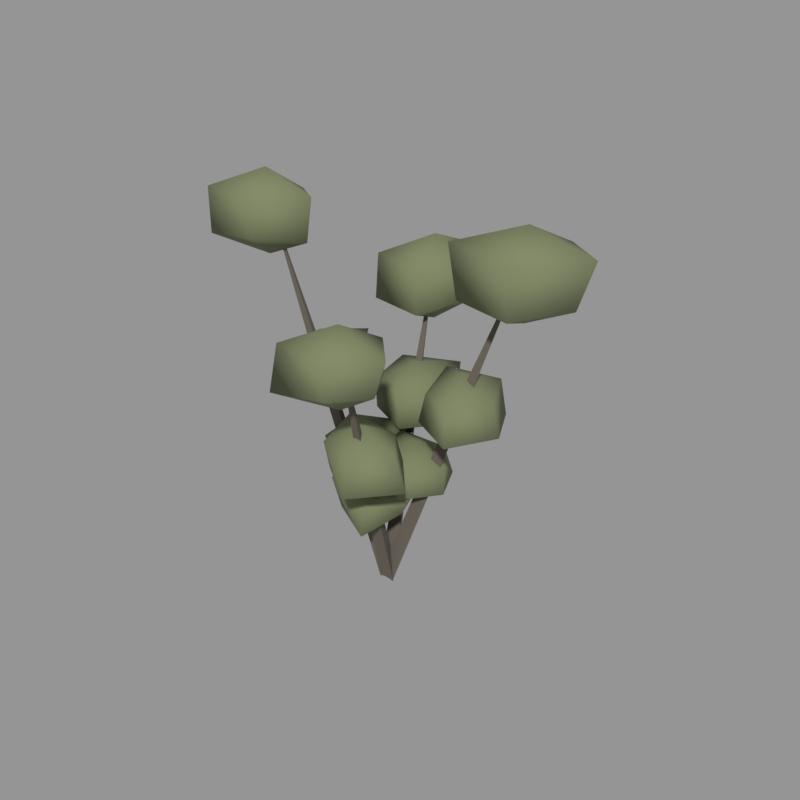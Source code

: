 # Source: 13.blend  (saved by Blender 5.2.45; exported with 4.5.12 LTS)
import bpy
from mathutils import Matrix  # noqa: F401  (used for matrix-valued properties, if any)

bpy.ops.wm.read_factory_settings(use_empty=True)
scene = bpy.context.scene
scene.name = 'Scene'

# ---- materials (node trees are filled in below, after node groups)
mat_bark_grey = bpy.data.materials.new('bark_grey')
mat_bark_grey.use_backface_culling = True
mat_bark_grey.diffuse_color = (0.1384, 0.117, 0.09306, 1.0)
mat_salt_bush = bpy.data.materials.new('salt_bush')
mat_salt_bush.diffuse_color = (0.1746, 0.2016, 0.1022, 1.0)

# ---- material node trees
mat_bark_grey.use_nodes = True; mat_bark_grey.node_tree.nodes.clear()
_N = mat_bark_grey.node_tree.nodes; _L = mat_bark_grey.node_tree.links
n0 = _N.new('ShaderNodeBsdfPrincipled'); n0.name = 'Principled BSDF'; n0.location = (-200, 100)
n0.inputs[0].default_value = (0.1384, 0.117, 0.09306, 1.0)
n0.inputs[2].default_value = 0.95
n0.inputs[10].default_value = 0.005
n1 = _N.new('ShaderNodeOutputMaterial'); n1.name = 'Material Output'; n1.location = (200, 100)
_L.new(n0.outputs[0], n1.inputs[0])
n1.is_active_output = True
mat_salt_bush.use_nodes = True; mat_salt_bush.node_tree.nodes.clear()
_N = mat_salt_bush.node_tree.nodes; _L = mat_salt_bush.node_tree.links
n0 = _N.new('ShaderNodeBsdfPrincipled'); n0.name = 'Principled BSDF'; n0.location = (-200, 100)
n0.inputs[0].default_value = (0.1746, 0.2016, 0.1022, 1.0)
n0.inputs[2].default_value = 0.92
n0.inputs[10].default_value = 0.005
n1 = _N.new('ShaderNodeOutputMaterial'); n1.name = 'Material Output'; n1.location = (200, 100)
_L.new(n0.outputs[0], n1.inputs[0])
n1.is_active_output = True

# ---- meshes
me_13 = bpy.data.meshes.new('草_13')
me_13.from_pydata([(-0.01296, 0.002519, 0.006272), (-0.02851, -0.02619, 0.01259), (0.002586, -0.02636, 0.0008051), (0.1462, 0.001525, 0.4264), (0.1365, -0.01642, 0.4303), (0.1559, -0.01653, 0.423), (0.262, -0.005961, 0.7307), (0.262, -0.005961, 0.7786), (0.385, -0.005961, 0.7477), (0.2898, 0.07968, 0.734), (0.1849, 0.05007, 0.7362), (0.1618, -0.0788, 0.7481), (0.2999, -0.1224, 0.7474), (0.3546, -0.005961, 0.658), (0.2915, 0.08492, 0.6568), (0.1637, 0.06544, 0.646), (0.1736, -0.07022, 0.6511), (0.2935, -0.1028, 0.6542), (0.262, -0.005961, 0.6145), (0.1462, -0.01047, 0.492), (0.2122, -0.01047, 0.4532), (0.1722, 0.06958, 0.4606), (0.07157, 0.04377, 0.4639), (0.09613, -0.04688, 0.4516), (0.1747, -0.09802, 0.4638), (0.2271, -0.01047, 0.3939), (0.1767, 0.08339, 0.3867), (0.06784, 0.04648, 0.3874), (0.08635, -0.05398, 0.3967), (0.1737, -0.09507, 0.3906), (0.1462, -0.01047, 0.3612), (0.04276, -0.01451, 0.3277), (0.1152, -0.01451, 0.2957), (0.06418, 0.05143, 0.2945), (-0.0283, 0.03712, 0.3017), (-0.0181, -0.05872, 0.2968), (0.068, -0.09219, 0.2993), (0.1142, -0.01451, 0.2392), (0.07063, 0.07127, 0.2318), (-0.02108, 0.03187, 0.2363), (-0.03748, -0.0728, 0.2283), (0.06444, -0.08126, 0.2397), (0.04276, -0.01451, 0.2068), (-0.01296, 0.001368, 0.0), (-0.0295, -0.02628, 0.008237), (0.003578, -0.02512, 0.01143), (-0.04988, 0.1174, 0.3405), (-0.06022, 0.1001, 0.3457), (-0.03955, 0.1009, 0.3477), (-0.07674, 0.1955, 0.5895), (-0.07674, 0.1955, 0.6395), (0.007099, 0.1955, 0.5886), (-0.04361, 0.2974, 0.5983), (-0.1577, 0.2543, 0.5953), (-0.1639, 0.1321, 0.5985), (-0.04447, 0.09615, 0.5971), (0.0003214, 0.1955, 0.5217), (-0.05238, 0.2704, 0.521), (-0.1397, 0.2412, 0.5214), (-0.1683, 0.1289, 0.5067), (-0.04543, 0.09911, 0.5116), (-0.07674, 0.1955, 0.4679), (-0.04988, 0.1061, 0.4131), (0.01261, 0.1061, 0.3699), (-0.01728, 0.2065, 0.3873), (-0.1294, 0.1639, 0.3844), (-0.1129, 0.06036, 0.3761), (-0.0208, 0.01662, 0.3827), (0.03844, 0.1061, 0.309), (-0.02001, 0.1981, 0.3056), (-0.1363, 0.1689, 0.3015), (-0.1099, 0.06251, 0.3147), (-0.02364, 0.02536, 0.3103), (-0.04988, 0.1061, 0.2762), (-0.02588, 0.02631, 0.2796), (0.03878, 0.02631, 0.2418), (0.0001022, 0.1063, 0.2494), (-0.08846, 0.07177, 0.2468), (-0.09082, -0.02087, 0.2479), (-0.007578, -0.03004, 0.2397), (0.04206, 0.02631, 0.1897), (0.0006626, 0.108, 0.1827), (-0.09504, 0.07655, 0.1828), (-0.07445, -0.008976, 0.1928), (-0.007624, -0.02989, 0.1932), (-0.02588, 0.02631, 0.1532), (-0.01296, 0.002518, 0.006944), (-0.02851, -0.02616, 0.0004736), (0.002588, -0.0264, 0.01225), (-0.1718, -0.01317, 0.4263), (-0.1816, -0.03109, 0.4222), (-0.1621, -0.03124, 0.4296), (-0.2874, -0.03134, 0.7298), (-0.2874, -0.03134, 0.7777), (-0.1755, -0.03134, 0.742), (-0.2644, 0.0393, 0.7264), (-0.3748, 0.03215, 0.7404), (-0.3745, -0.09464, 0.7403), (-0.2631, -0.106, 0.7282), (-0.19, -0.03134, 0.655), (-0.2626, 0.04494, 0.6622), (-0.385, 0.03959, 0.6454), (-0.3743, -0.09447, 0.6509), (-0.2651, -0.1, 0.6655), (-0.2874, -0.03134, 0.6134), (-0.1718, -0.02517, 0.4915), (-0.08119, -0.02517, 0.4627), (-0.1396, 0.07402, 0.4682), (-0.2221, 0.01134, 0.4511), (-0.2301, -0.06747, 0.4551), (-0.1408, -0.1208, 0.4666), (-0.0767, -0.02517, 0.3876), (-0.1468, 0.05192, 0.3933), (-0.2569, 0.03665, 0.3835), (-0.2446, -0.078, 0.3897), (-0.1524, -0.08486, 0.4006), (-0.1718, -0.02517, 0.3605), (-0.06857, -0.01965, 0.3274), (-0.008536, -0.01965, 0.2905), (-0.03925, 0.0706, 0.3042), (-0.1387, 0.03127, 0.3009), (-0.1304, -0.06455, 0.2969), (-0.03874, -0.1115, 0.3048), (0.02837, -0.01965, 0.2289), (-0.04407, 0.05576, 0.2358), (-0.1423, 0.0339, 0.2311), (-0.1192, -0.05646, 0.2423), (-0.03991, -0.1079, 0.2305), (-0.06857, -0.01965, 0.2064), (-0.01296, 0.001403, 0.01301), (-0.02947, -0.02639, 0.005196), (0.003546, -0.02505, 0.001457), (0.02994, -0.1254, 0.3466), (0.01963, -0.1428, 0.3417), (0.04026, -0.1419, 0.3394), (0.06115, -0.224, 0.5859), (0.06115, -0.224, 0.6299), (0.1585, -0.224, 0.5949), (0.0862, -0.1469, 0.5881), (0.001102, -0.1803, 0.5853), (-0.01834, -0.2817, 0.5953), (0.08501, -0.2974, 0.5865), (0.135, -0.224, 0.5237), (0.08621, -0.1469, 0.5207), (0.007781, -0.1852, 0.527), (-0.03086, -0.2908, 0.5072), (0.0822, -0.2888, 0.5261), (0.06115, -0.224, 0.479), (0.02994, -0.1367, 0.4027), (0.1019, -0.1367, 0.3716), (0.05028, -0.0741, 0.3692), (-0.04799, -0.08007, 0.3815), (-0.0252, -0.1768, 0.3701), (0.04873, -0.1945, 0.3671), (0.1258, -0.1367, 0.3038), (0.05546, -0.05816, 0.3092), (-0.04315, -0.08359, 0.3061), (-0.01761, -0.1712, 0.3188), (0.0577, -0.2221, 0.3063), (0.02994, -0.1367, 0.2824), (0.002055, -0.05868, 0.2707), (0.0747, -0.05868, 0.2436), (0.03006, 0.02751, 0.2507), (-0.05965, -0.01385, 0.2451), (-0.07079, -0.1116, 0.2505), (0.02182, -0.1195, 0.2402), (0.05329, -0.05868, 0.195), (0.02343, 0.007103, 0.188), (-0.05483, -0.01735, 0.1875), (-0.05702, -0.1016, 0.1864), (0.03023, -0.1454, 0.1793), (0.002055, -0.05868, 0.1595)], [], [(0, 1, 4, 3), (1, 2, 5, 4), (2, 0, 3, 5), (3, 4, 6), (4, 5, 6), (5, 3, 6), (2, 1, 0), (7, 8, 9), (18, 14, 13), (7, 9, 10), (18, 15, 14), (7, 10, 11), (18, 16, 15), (7, 11, 12), (18, 17, 16), (7, 12, 8), (18, 13, 17), (8, 13, 14, 9), (9, 14, 15, 10), (10, 15, 16, 11), (11, 16, 17, 12), (12, 17, 13, 8), (19, 20, 21), (30, 26, 25), (19, 21, 22), (30, 27, 26), (19, 22, 23), (30, 28, 27), (19, 23, 24), (30, 29, 28), (19, 24, 20), (30, 25, 29), (20, 25, 26, 21), (21, 26, 27, 22), (22, 27, 28, 23), (23, 28, 29, 24), (24, 29, 25, 20), (31, 32, 33), (42, 38, 37), (31, 33, 34), (42, 39, 38), (31, 34, 35), (42, 40, 39), (31, 35, 36), (42, 41, 40), (31, 36, 32), (42, 37, 41), (32, 37, 38, 33), (33, 38, 39, 34), (34, 39, 40, 35), (35, 40, 41, 36), (36, 41, 37, 32), (43, 44, 47, 46), (44, 45, 48, 47), (45, 43, 46, 48), (46, 47, 49), (47, 48, 49), (48, 46, 49), (45, 44, 43), (50, 51, 52), (61, 57, 56), (50, 52, 53), (61, 58, 57), (50, 53, 54), (61, 59, 58), (50, 54, 55), (61, 60, 59), (50, 55, 51), (61, 56, 60), (51, 56, 57, 52), (52, 57, 58, 53), (53, 58, 59, 54), (54, 59, 60, 55), (55, 60, 56, 51), (62, 63, 64), (73, 69, 68), (62, 64, 65), (73, 70, 69), (62, 65, 66), (73, 71, 70), (62, 66, 67), (73, 72, 71), (62, 67, 63), (73, 68, 72), (63, 68, 69, 64), (64, 69, 70, 65), (65, 70, 71, 66), (66, 71, 72, 67), (67, 72, 68, 63), (74, 75, 76), (85, 81, 80), (74, 76, 77), (85, 82, 81), (74, 77, 78), (85, 83, 82), (74, 78, 79), (85, 84, 83), (74, 79, 75), (85, 80, 84), (75, 80, 81, 76), (76, 81, 82, 77), (77, 82, 83, 78), (78, 83, 84, 79), (79, 84, 80, 75), (86, 87, 90, 89), (87, 88, 91, 90), (88, 86, 89, 91), (89, 90, 92), (90, 91, 92), (91, 89, 92), (88, 87, 86), (93, 94, 95), (104, 100, 99), (93, 95, 96), (104, 101, 100), (93, 96, 97), (104, 102, 101), (93, 97, 98), (104, 103, 102), (93, 98, 94), (104, 99, 103), (94, 99, 100, 95), (95, 100, 101, 96), (96, 101, 102, 97), (97, 102, 103, 98), (98, 103, 99, 94), (105, 106, 107), (116, 112, 111), (105, 107, 108), (116, 113, 112), (105, 108, 109), (116, 114, 113), (105, 109, 110), (116, 115, 114), (105, 110, 106), (116, 111, 115), (106, 111, 112, 107), (107, 112, 113, 108), (108, 113, 114, 109), (109, 114, 115, 110), (110, 115, 111, 106), (117, 118, 119), (128, 124, 123), (117, 119, 120), (128, 125, 124), (117, 120, 121), (128, 126, 125), (117, 121, 122), (128, 127, 126), (117, 122, 118), (128, 123, 127), (118, 123, 124, 119), (119, 124, 125, 120), (120, 125, 126, 121), (121, 126, 127, 122), (122, 127, 123, 118), (129, 130, 133, 132), (130, 131, 134, 133), (131, 129, 132, 134), (132, 133, 135), (133, 134, 135), (134, 132, 135), (131, 130, 129), (136, 137, 138), (147, 143, 142), (136, 138, 139), (147, 144, 143), (136, 139, 140), (147, 145, 144), (136, 140, 141), (147, 146, 145), (136, 141, 137), (147, 142, 146), (137, 142, 143, 138), (138, 143, 144, 139), (139, 144, 145, 140), (140, 145, 146, 141), (141, 146, 142, 137), (148, 149, 150), (159, 155, 154), (148, 150, 151), (159, 156, 155), (148, 151, 152), (159, 157, 156), (148, 152, 153), (159, 158, 157), (148, 153, 149), (159, 154, 158), (149, 154, 155, 150), (150, 155, 156, 151), (151, 156, 157, 152), (152, 157, 158, 153), (153, 158, 154, 149), (160, 161, 162), (171, 167, 166), (160, 162, 163), (171, 168, 167), (160, 163, 164), (171, 169, 168), (160, 164, 165), (171, 170, 169), (160, 165, 161), (171, 166, 170), (161, 166, 167, 162), (162, 167, 168, 163), (163, 168, 169, 164), (164, 169, 170, 165), (165, 170, 166, 161)])
me_13.polygons.foreach_set('use_smooth', [0, 0, 0, 0, 0, 0, 0, 1, 1, 1, 1, 1, 1, 1, 1, 1, 1, 1, 1, 1, 1, 1, 1, 1, 1, 1, 1, 1, 1, 1, 1, 1, 1, 1, 1, 1, 1, 1, 1, 1, 1, 1, 1, 1, 1, 1, 1, 1, 1, 1, 1, 1, 0, 0, 0, 0, 0, 0, 0, 1, 1, 1, 1, 1, 1, 1, 1, 1, 1, 1, 1, 1, 1, 1, 1, 1, 1, 1, 1, 1, 1, 1, 1, 1, 1, 1, 1, 1, 1, 1, 1, 1, 1, 1, 1, 1, 1, 1, 1, 1, 1, 1, 1, 1, 0, 0, 0, 0, 0, 0, 0, 1, 1, 1, 1, 1, 1, 1, 1, 1, 1, 1, 1, 1, 1, 1, 1, 1, 1, 1, 1, 1, 1, 1, 1, 1, 1, 1, 1, 1, 1, 1, 1, 1, 1, 1, 1, 1, 1, 1, 1, 1, 1, 1, 1, 1, 0, 0, 0, 0, 0, 0, 0, 1, 1, 1, 1, 1, 1, 1, 1, 1, 1, 1, 1, 1, 1, 1, 1, 1, 1, 1, 1, 1, 1, 1, 1, 1, 1, 1, 1, 1, 1, 1, 1, 1, 1, 1, 1, 1, 1, 1, 1, 1, 1, 1, 1, 1])
me_13.polygons.foreach_set('material_index', [0, 0, 0, 0, 0, 0, 0, 1, 1, 1, 1, 1, 1, 1, 1, 1, 1, 1, 1, 1, 1, 1, 1, 1, 1, 1, 1, 1, 1, 1, 1, 1, 1, 1, 1, 1, 1, 1, 1, 1, 1, 1, 1, 1, 1, 1, 1, 1, 1, 1, 1, 1, 0, 0, 0, 0, 0, 0, 0, 1, 1, 1, 1, 1, 1, 1, 1, 1, 1, 1, 1, 1, 1, 1, 1, 1, 1, 1, 1, 1, 1, 1, 1, 1, 1, 1, 1, 1, 1, 1, 1, 1, 1, 1, 1, 1, 1, 1, 1, 1, 1, 1, 1, 1, 0, 0, 0, 0, 0, 0, 0, 1, 1, 1, 1, 1, 1, 1, 1, 1, 1, 1, 1, 1, 1, 1, 1, 1, 1, 1, 1, 1, 1, 1, 1, 1, 1, 1, 1, 1, 1, 1, 1, 1, 1, 1, 1, 1, 1, 1, 1, 1, 1, 1, 1, 1, 0, 0, 0, 0, 0, 0, 0, 1, 1, 1, 1, 1, 1, 1, 1, 1, 1, 1, 1, 1, 1, 1, 1, 1, 1, 1, 1, 1, 1, 1, 1, 1, 1, 1, 1, 1, 1, 1, 1, 1, 1, 1, 1, 1, 1, 1, 1, 1, 1, 1, 1, 1])
me_13.materials.append(mat_bark_grey)
me_13.materials.append(mat_salt_bush)
me_13.update()

# ---- objects
ob_13 = bpy.data.objects.new('草_13', me_13)

# ---- transforms, parenting, visibility, modifiers, constraints
ob_13.location = (0.0, 0.0, 0.0)

# ---- collection membership
scene.collection.objects.link(ob_13)

# ---- scene / render settings (as saved in the file)
scene.frame_start = 1; scene.frame_end = 250; scene.frame_set(1)
scene.render.engine = 'CYCLES'
scene.render.resolution_x = 640
scene.render.resolution_y = 640
scene.render.bake_bias = 0.0
scene.render.bake_samples = 0
scene.render.compositor_device = 'GPU'
scene.cycles.samples = 24
scene.eevee.use_volume_custom_range = False
scene.eevee.fast_gi_thickness_near = 0.1
scene.eevee.fast_gi_thickness_far = 0.0
scene.eevee.ray_tracing_options.screen_trace_thickness = 0.1
scene.view_settings.view_transform = 'Standard'
bpy.context.view_layer.update()

# ---- added for rendering (the .blend has no active camera and no usable light): camera, sun + grey world if the file has none
cam_auto = bpy.data.cameras.new('AutoCamera')
cam_auto.lens = 50.0
cam_auto.sensor_width = 36.0
cam_auto.clip_end = 1000.0
ob_auto_camera = bpy.data.objects.new('AutoCamera', cam_auto)
scene.collection.objects.link(ob_auto_camera)
ob_auto_camera.location = (1.15299, -1.38359, 1.31168)
ob_auto_camera.rotation_euler = (1.09748, -7.21219e-08, 0.694738)
scene.camera = ob_auto_camera
light_auto_sun = bpy.data.lights.new('AutoSun', 'SUN')
light_auto_sun.energy = 3.0
light_auto_sun.angle = 0.0523599
ob_auto_sun = bpy.data.objects.new('AutoSun', light_auto_sun)
scene.collection.objects.link(ob_auto_sun)
ob_auto_sun.rotation_euler = (0.872665, 0.174533, 0.523599)
if scene.world is None:
    world_auto = bpy.data.worlds.new('AutoWorld')
    world_auto.color = (0.3, 0.3, 0.3)
    scene.world = world_auto
bpy.context.view_layer.update()
